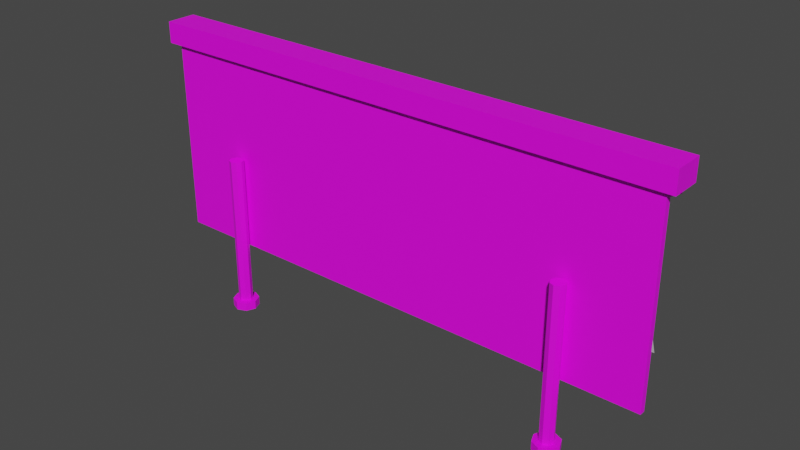# Source: Panel.blend  (saved by Blender 3.4.6; exported with 4.5.12 LTS)
import bpy
from mathutils import Matrix  # noqa: F401  (used for matrix-valued properties, if any)

bpy.ops.wm.read_factory_settings(use_empty=True)
scene = bpy.context.scene
scene.name = 'Scene'

# ---- collections
col_collection = bpy.data.collections.new('Collection'); scene.collection.children.link(col_collection)

# ---- images (referenced by path relative to the original .blend; pixels are not part of the script)
import os
ASSET_DIR = os.environ.get("B2B_ASSET_DIR", "")  # directory of the original .blend (textures are referenced by path, not embedded)
HERE = os.path.dirname(os.path.abspath(__file__))  # packed textures are extracted next to this script under _unpacked/

def load_image(name, relpath, width, height, colorspace="sRGB"):
    """Load a texture the original file referenced (path relative to the .blend, or extracted next to this script)."""
    p = next((c for c in (os.path.join(HERE, relpath), os.path.join(ASSET_DIR, relpath)) if relpath and os.path.exists(c)), "")
    if p:
        img = bpy.data.images.load(p, check_existing=True)
        img.name = name
    else:  # same state as the original file: an image datablock whose file is absent (Cycles renders it pink)
        img = bpy.data.images.new(name, width, height)
        img.source = "FILE"
        img.filepath = "//" + (relpath or name)
    img.colorspace_settings.name = colorspace
    return img
img_military_base_props_png = load_image('Military Base Props.png', 'Military Base Props.png', 1024, 1024, 'sRGB')

# ---- materials (node trees are filled in below, after node groups)
mat_base = bpy.data.materials.new('Base')
mat_base.alpha_threshold = 0.0
mat_base.use_transparent_shadow = False
mat_base.roughness = 0.5
mat_base.line_color = (0.0, 0.0, 0.0, 1.0)
mat_image = bpy.data.materials.new('Image')
mat_image.use_transparent_shadow = False

# ---- node groups
ng_auto_smooth = bpy.data.node_groups.new('Auto Smooth', 'GeometryNodeTree')
_s = ng_auto_smooth.interface.new_socket(name='Geometry', in_out='OUTPUT', socket_type='NodeSocketGeometry')
_s = ng_auto_smooth.interface.new_socket(name='Geometry', in_out='INPUT', socket_type='NodeSocketGeometry')
_s = ng_auto_smooth.interface.new_socket(name='Angle', in_out='INPUT', socket_type='NodeSocketFloat')
_s.subtype = 'ANGLE'
_s.min_value = 0.0
_s.max_value = 3.142
ng_auto_smooth.is_modifier = True
_N = ng_auto_smooth.nodes; _L = ng_auto_smooth.links
n0 = _N.new('NodeGroupOutput'); n0.name = 'Group Output'; n0.location = (480, -100)
n1 = _N.new('NodeGroupInput'); n1.name = 'Group Input'; n1.location = (-420, -300)
n2 = _N.new('NodeGroupInput'); n2.name = 'Group Input.001'; n2.location = (-60, -100)
n3 = _N.new('GeometryNodeSetShadeSmooth'); n3.name = 'Set Shade Smooth'; n3.location = (120, -100)
n3.domain = 'EDGE'
n4 = _N.new('GeometryNodeSetShadeSmooth'); n4.name = 'Set Shade Smooth.001'; n4.location = (300, -100)
n5 = _N.new('GeometryNodeInputMeshEdgeAngle'); n5.name = 'Edge Angle'; n5.location = (-420, -220)
n6 = _N.new('GeometryNodeInputEdgeSmooth'); n6.name = 'Is Edge Smooth'; n6.location = (-60, -160)
n7 = _N.new('GeometryNodeInputShadeSmooth'); n7.name = 'Is Face Smooth'; n7.location = (-240, -340)
n8 = _N.new('FunctionNodeBooleanMath'); n8.name = 'Boolean Math'; n8.location = (-60, -220)
n9 = _N.new('FunctionNodeCompare'); n9.name = 'Compare'; n9.location = (-240, -180)
n9.operation = 'LESS_EQUAL'
_L.new(n5.outputs[0], n9.inputs[0])
_L.new(n4.outputs[0], n0.inputs[0])
_L.new(n1.outputs[1], n9.inputs[1])
_L.new(n9.outputs[0], n8.inputs[0])
_L.new(n7.outputs[0], n8.inputs[1])
_L.new(n2.outputs[0], n3.inputs[0])
_L.new(n6.outputs[0], n3.inputs[1])
_L.new(n3.outputs[0], n4.inputs[0])
_L.new(n8.outputs[0], n3.inputs[2])
n0.is_active_output = True

# ---- material node trees
mat_base.use_nodes = True; mat_base.node_tree.nodes.clear()
_N = mat_base.node_tree.nodes; _L = mat_base.node_tree.links
n0 = _N.new('ShaderNodeOutputMaterial'); n0.name = 'Material Output'; n0.location = (300, 300)
n1 = _N.new('ShaderNodeBsdfPrincipled'); n1.name = 'Principled BSDF'; n1.location = (10, 300)
n1.distribution = 'GGX'
n1.subsurface_method = 'RANDOM_WALK_SKIN'
n1.inputs[3].default_value = 1.45
n1.inputs[27].default_value = (0.0, 0.0, 0.0, 1.0)
n1.inputs[28].default_value = 1.0
n2 = _N.new('ShaderNodeTexImage'); n2.name = 'Image Texture'; n2.location = (-280, 280)
n2.image = img_military_base_props_png
_L.new(n1.outputs[0], n0.inputs[0])
_L.new(n2.outputs[0], n1.inputs[0])
n0.is_active_output = True
mat_image.use_nodes = True; mat_image.node_tree.nodes.clear()
_N = mat_image.node_tree.nodes; _L = mat_image.node_tree.links
n0 = _N.new('ShaderNodeBsdfPrincipled'); n0.name = 'Principled BSDF'; n0.location = (10, 300)
n0.distribution = 'GGX'
n0.subsurface_method = 'RANDOM_WALK_SKIN'
n0.inputs[3].default_value = 1.45
n0.inputs[27].default_value = (0.0, 0.0, 0.0, 1.0)
n0.inputs[28].default_value = 1.0
n1 = _N.new('ShaderNodeOutputMaterial'); n1.name = 'Material Output'; n1.location = (300, 300)
_L.new(n0.outputs[0], n1.inputs[0])
n1.is_active_output = True

# ---- world
world_world = bpy.data.worlds.new('World'); scene.world = world_world
world_world.use_nodes = True; world_world.node_tree.nodes.clear()
_N = world_world.node_tree.nodes; _L = world_world.node_tree.links
n0 = _N.new('ShaderNodeOutputWorld'); n0.name = 'World Output'; n0.location = (300, 300)
n1 = _N.new('ShaderNodeBackground'); n1.name = 'Background'; n1.location = (10, 300)
n1.inputs[0].default_value = (0.05088, 0.05088, 0.05088, 1.0)
_L.new(n1.outputs[0], n0.inputs[0])
n0.is_active_output = True
world_world.color = (0.05088, 0.05088, 0.05088)
world_world.use_sun_shadow = False
world_world.sun_shadow_jitter_overblur = 0.0

# ---- meshes
me_panel = bpy.data.meshes.new('Panel')
me_panel.from_pydata([(-6.84, 0.2241, 1.757), (-6.84, 0.2241, 7.132), (-6.84, 0.3748, 1.757), (-6.84, 0.3748, 7.132), (6.84, 0.2241, 1.757), (6.84, 0.2241, 7.132), (6.84, 0.3748, 1.757), (6.84, 0.3748, 7.132), (-7.079, 0.08571, 6.854), (-7.079, 0.08571, 7.411), (-7.079, 0.882, 6.854), (-7.079, 0.882, 7.411), (7.079, 0.08571, 6.854), (7.079, 0.08571, 7.411), (7.079, 0.882, 6.854), (7.079, 0.882, 7.411), (-6.408, 0.6261, 6.899), (6.387, 0.7178, 6.882), (-6.384, 1.337, 2.256), (6.268, 1.77, 2.239), (-3.845, 0.6326, 6.879), (-1.283, 0.6381, 6.862), (1.283, 0.638, 6.863), (3.836, 0.6706, 6.872), (3.75, 1.651, 2.175), (1.262, 1.457, 2.07), (-1.278, 1.395, 2.073), (-3.828, 1.359, 2.187), (-6.387, 0.9321, 3.401), (-6.393, 0.636, 4.552), (-6.401, 0.5321, 5.72), (6.351, 0.7373, 5.687), (6.312, 0.954, 4.515), (6.281, 1.333, 3.376), (-3.84, 0.5436, 5.684), (-3.835, 0.6522, 4.501), (-3.83, 0.9523, 3.338), (-1.282, 0.5605, 5.632), (-1.281, 0.6789, 4.417), (-1.279, 0.986, 3.232), (1.281, 0.5662, 5.631), (1.273, 0.7083, 4.413), (1.265, 1.039, 3.229), (3.81, 0.6654, 5.664), (3.781, 0.8611, 4.477), (3.759, 1.223, 3.321), (-6.507, 0.7099, 6.868), (-6.507, 0.9297, 6.908), (-6.676, 0.6205, 6.538), (-6.676, 1.169, 6.414), (-6.283, 0.7099, 6.868), (-6.283, 0.9297, 6.908), (-6.113, 0.6205, 6.538), (-6.113, 1.169, 6.414), (-3.299, 0.7099, 6.868), (-3.299, 0.9297, 6.908), (-3.468, 0.6205, 6.538), (-3.468, 1.169, 6.414), (-3.075, 0.7099, 6.868), (-3.075, 0.9297, 6.908), (-2.906, 0.6205, 6.538), (-2.906, 1.169, 6.414), (-0.09079, 0.7099, 6.868), (-0.09079, 0.9297, 6.908), (-0.2604, 0.6205, 6.538), (-0.2604, 1.169, 6.414), (0.1327, 0.7099, 6.868), (0.1327, 0.9297, 6.908), (0.3023, 0.6205, 6.538), (0.3023, 1.169, 6.414), (3.117, 0.7099, 6.868), (3.117, 0.9297, 6.908), (2.947, 0.6205, 6.538), (2.947, 1.169, 6.414), (3.341, 0.7099, 6.868), (3.341, 0.9297, 6.908), (3.51, 0.6205, 6.538), (3.51, 1.169, 6.414), (6.325, 0.7099, 6.868), (6.325, 0.9297, 6.908), (6.155, 0.6205, 6.538), (6.155, 1.169, 6.414), (6.548, 0.7099, 6.868), (6.548, 0.9297, 6.908), (6.718, 0.6205, 6.538), (6.718, 1.169, 6.414), (4.806, 0.3434, 0.0), (4.806, 0.3434, 0.2201), (5.049, 0.2428, 0.0), (5.049, 0.2428, 0.2201), (5.15, 0.0, 0.0), (5.15, 0.0, 0.2201), (5.049, -0.2428, 0.0), (5.049, -0.2428, 0.2201), (4.806, -0.3434, 0.0), (4.806, -0.3434, 0.2201), (4.563, -0.2428, 0.0), (4.563, -0.2428, 0.2201), (4.463, 0.0, 0.0), (4.463, 0.0, 0.2201), (4.563, 0.2428, 0.0), (4.563, 0.2428, 0.2201), (4.937, 0.1309, 0.2201), (4.806, 0.1851, 0.2201), (4.991, 0.0, 0.2201), (4.937, -0.1309, 0.2201), (4.806, -0.1851, 0.2201), (4.675, -0.1309, 0.2201), (4.621, 0.0, 0.2201), (4.675, 0.1309, 0.2201), (4.937, 0.1309, 4.254), (4.806, 0.1851, 4.254), (4.991, 0.0, 4.254), (4.937, -0.1309, 4.254), (4.806, -0.1851, 4.254), (4.675, -0.1309, 4.254), (4.621, 0.0, 4.254), (4.675, 0.1309, 4.254), (-4.806, 0.3434, 0.0), (-4.806, 0.3434, 0.2201), (-4.563, 0.2428, 0.0), (-4.563, 0.2428, 0.2201), (-4.463, 0.0, 0.0), (-4.463, 0.0, 0.2201), (-4.563, -0.2428, 0.0), (-4.563, -0.2428, 0.2201), (-4.806, -0.3434, 0.0), (-4.806, -0.3434, 0.2201), (-5.049, -0.2428, 0.0), (-5.049, -0.2428, 0.2201), (-5.15, 0.0, 0.0), (-5.15, 0.0, 0.2201), (-5.049, 0.2428, 0.0), (-5.049, 0.2428, 0.2201), (-4.675, 0.1309, 0.2201), (-4.806, 0.1851, 0.2201), (-4.621, 0.0, 0.2201), (-4.675, -0.1309, 0.2201), (-4.806, -0.1851, 0.2201), (-4.937, -0.1309, 0.2201), (-4.991, 0.0, 0.2201), (-4.937, 0.1309, 0.2201), (-4.675, 0.1309, 4.254), (-4.806, 0.1851, 4.254), (-4.621, 0.0, 4.254), (-4.675, -0.1309, 4.254), (-4.806, -0.1851, 4.254), (-4.937, -0.1309, 4.254), (-4.991, 0.0, 4.254), (-4.937, 0.1309, 4.254)], [], [(0, 1, 3, 2), (2, 3, 7, 6), (6, 7, 5, 4), (4, 5, 1, 0), (2, 6, 4, 0), (7, 3, 1, 5), (8, 9, 11, 10), (10, 11, 15, 14), (14, 15, 13, 12), (12, 13, 9, 8), (10, 14, 12, 8), (15, 11, 9, 13), (45, 33, 19, 24), (28, 36, 27, 18), (36, 39, 26, 27), (39, 42, 25, 26), (42, 45, 24, 25), (22, 23, 43, 40), (40, 43, 44, 41), (41, 44, 45, 42), (21, 22, 40, 37), (37, 40, 41, 38), (38, 41, 42, 39), (20, 21, 37, 34), (34, 37, 38, 35), (35, 38, 39, 36), (16, 20, 34, 30), (30, 34, 35, 29), (29, 35, 36, 28), (23, 17, 31, 43), (43, 31, 32, 44), (44, 32, 33, 45), (46, 47, 49, 48), (48, 49, 53, 52), (52, 53, 51, 50), (50, 51, 47, 46), (48, 52, 50, 46), (53, 49, 47, 51), (54, 55, 57, 56), (56, 57, 61, 60), (60, 61, 59, 58), (58, 59, 55, 54), (56, 60, 58, 54), (61, 57, 55, 59), (62, 63, 65, 64), (64, 65, 69, 68), (68, 69, 67, 66), (66, 67, 63, 62), (64, 68, 66, 62), (69, 65, 63, 67), (70, 71, 73, 72), (72, 73, 77, 76), (76, 77, 75, 74), (74, 75, 71, 70), (72, 76, 74, 70), (77, 73, 71, 75), (78, 79, 81, 80), (80, 81, 85, 84), (84, 85, 83, 82), (82, 83, 79, 78), (80, 84, 82, 78), (85, 81, 79, 83), (86, 87, 89, 88), (88, 89, 91, 90), (90, 91, 93, 92), (92, 93, 95, 94), (94, 95, 97, 96), (96, 97, 99, 98), (101, 99, 108, 109), (98, 99, 101, 100), (100, 101, 87, 86), (86, 88, 90, 92, 94, 96, 98, 100), (103, 109, 117, 111), (91, 89, 102, 104), (97, 95, 106, 107), (87, 101, 109, 103), (89, 87, 103, 102), (93, 91, 104, 105), (99, 97, 107, 108), (95, 93, 105, 106), (110, 111, 117, 116, 115, 114, 113, 112), (108, 107, 115, 116), (106, 105, 113, 114), (104, 102, 110, 112), (109, 108, 116, 117), (107, 106, 114, 115), (105, 104, 112, 113), (102, 103, 111, 110), (118, 119, 121, 120), (120, 121, 123, 122), (122, 123, 125, 124), (124, 125, 127, 126), (126, 127, 129, 128), (128, 129, 131, 130), (133, 131, 140, 141), (130, 131, 133, 132), (132, 133, 119, 118), (118, 120, 122, 124, 126, 128, 130, 132), (135, 141, 149, 143), (123, 121, 134, 136), (129, 127, 138, 139), (119, 133, 141, 135), (121, 119, 135, 134), (125, 123, 136, 137), (131, 129, 139, 140), (127, 125, 137, 138), (142, 143, 149, 148, 147, 146, 145, 144), (140, 139, 147, 148), (138, 137, 145, 146), (136, 134, 142, 144), (141, 140, 148, 149), (139, 138, 146, 147), (137, 136, 144, 145), (134, 135, 143, 142)])
me_panel.polygons.foreach_set('use_smooth', [True] * 114)
me_panel.polygons.foreach_set('material_index', [0, 0, 0, 0, 0, 0, 0, 0, 0, 0, 0, 0, 1, 1, 1, 1, 1, 1, 1, 1, 1, 1, 1, 1, 1, 1, 1, 1, 1, 1, 1, 1, 0, 0, 0, 0, 0, 0, 0, 0, 0, 0, 0, 0, 0, 0, 0, 0, 0, 0, 0, 0, 0, 0, 0, 0, 0, 0, 0, 0, 0, 0, 0, 0, 0, 0, 0, 0, 0, 0, 0, 0, 0, 0, 0, 0, 0, 0, 0, 0, 0, 0, 0, 0, 0, 0, 0, 0, 0, 0, 0, 0, 0, 0, 0, 0, 0, 0, 0, 0, 0, 0, 0, 0, 0, 0, 0, 0, 0, 0, 0, 0, 0, 0])
_uv = me_panel.uv_layers.new(name='UVMap')
_uv.uv.foreach_set('vector', [0.2617, 0.9668, 0.2617, 0.9668, 0.2617, 0.9668, 0.2617, 0.9668, 0.2617, 0.9668, 0.2617, 0.9668, 0.2617, 0.9668, 0.2617, 0.9668, 0.2617, 0.9668, 0.2617, 0.9668, 0.2617, 0.9668, 0.2617, 0.9668, 0.2617, 0.9668, 0.2617, 0.9668, 0.2617, 0.9668, 0.2617, 0.9668, 0.2617, 0.9668, 0.2617, 0.9668, 0.2617, 0.9668, 0.2617, 0.9668, 0.2617, 0.9668, 0.2617, 0.9668, 0.2617, 0.9668, 0.2617, 0.9668, 0.05078, 0.9687, 0.05078, 0.9687, 0.05078, 0.9687, 0.05078, 0.9687, 0.05078, 0.9687, 0.05078, 0.9687, 0.05078, 0.9687, 0.05078, 0.9687, 0.05078, 0.9687, 0.05078, 0.9687, 0.05078, 0.9687, 0.05078, 0.9687, 0.05078, 0.9687, 0.05078, 0.9687, 0.05078, 0.9687, 0.05078, 0.9687, 0.05078, 0.9687, 0.05078, 0.9687, 0.05078, 0.9687, 0.05078, 0.9687, 0.05078, 0.9687, 0.05078, 0.9687, 0.05078, 0.9687, 0.05078, 0.9687, 0.2054, 0.2589, 0.008281, 0.2704, 0.009273, 0.03485, 0.2061, 0.02163, 0.9984, 0.2756, 0.7985, 0.2625, 0.7984, 0.02409, 0.9982, 0.0385, 0.7985, 0.2625, 0.5992, 0.2405, 0.5991, 0.0005197, 0.7984, 0.02409, 0.5992, 0.2405, 0.4003, 0.2398, 0.4005, 0.0, 0.5991, 0.0005197, 0.4003, 0.2398, 0.2054, 0.2589, 0.2061, 0.02163, 0.4005, 0.0, 0.3989, 0.9924, 0.1994, 0.9944, 0.2014, 0.7442, 0.3991, 0.7374, 0.3991, 0.7374, 0.2014, 0.7442, 0.2036, 0.4983, 0.3997, 0.4852, 0.3997, 0.4852, 0.2036, 0.4983, 0.2054, 0.2589, 0.4003, 0.2398, 0.5994, 0.9923, 0.3989, 0.9924, 0.3991, 0.7374, 0.5994, 0.7375, 0.5994, 0.7375, 0.3991, 0.7374, 0.3997, 0.4852, 0.5993, 0.4859, 0.5993, 0.4859, 0.3997, 0.4852, 0.4003, 0.2398, 0.5992, 0.2405, 0.7997, 0.9958, 0.5994, 0.9923, 0.5994, 0.7375, 0.7993, 0.7483, 0.7993, 0.7483, 0.5994, 0.7375, 0.5993, 0.4859, 0.7989, 0.5032, 0.7989, 0.5032, 0.5993, 0.4859, 0.5992, 0.2405, 0.7985, 0.2625, 1.0, 1.0, 0.7997, 0.9958, 0.7993, 0.7483, 0.9994, 0.7558, 0.9994, 0.7558, 0.7993, 0.7483, 0.7989, 0.5032, 0.9988, 0.5138, 0.9988, 0.5138, 0.7989, 0.5032, 0.7985, 0.2625, 0.9984, 0.2756, 0.1994, 0.9944, 0.0, 0.9964, 0.00282, 0.7488, 0.2014, 0.7442, 0.2014, 0.7442, 0.00282, 0.7488, 0.005855, 0.5062, 0.2036, 0.4983, 0.2036, 0.4983, 0.005855, 0.5062, 0.008281, 0.2704, 0.2054, 0.2589, 0.2832, 0.9473, 0.2832, 0.9473, 0.2832, 0.9473, 0.2832, 0.9473, 0.2832, 0.9473, 0.2832, 0.9473, 0.2832, 0.9473, 0.2832, 0.9473, 0.2832, 0.9473, 0.2832, 0.9473, 0.2832, 0.9473, 0.2832, 0.9473, 0.2832, 0.9473, 0.2832, 0.9473, 0.2832, 0.9473, 0.2832, 0.9473, 0.2832, 0.9473, 0.2832, 0.9473, 0.2832, 0.9473, 0.2832, 0.9473, 0.2832, 0.9473, 0.2832, 0.9473, 0.2832, 0.9473, 0.2832, 0.9473, 0.2832, 0.9473, 0.2832, 0.9473, 0.2832, 0.9473, 0.2832, 0.9473, 0.2832, 0.9473, 0.2832, 0.9473, 0.2832, 0.9473, 0.2832, 0.9473, 0.2832, 0.9473, 0.2832, 0.9473, 0.2832, 0.9473, 0.2832, 0.9473, 0.2832, 0.9473, 0.2832, 0.9473, 0.2832, 0.9473, 0.2832, 0.9473, 0.2832, 0.9473, 0.2832, 0.9473, 0.2832, 0.9473, 0.2832, 0.9473, 0.2832, 0.9473, 0.2832, 0.9473, 0.2832, 0.9473, 0.2832, 0.9473, 0.2832, 0.9473, 0.2832, 0.9473, 0.2832, 0.9473, 0.2832, 0.9473, 0.2832, 0.9473, 0.2832, 0.9473, 0.2832, 0.9473, 0.2832, 0.9473, 0.2832, 0.9473, 0.2832, 0.9473, 0.2832, 0.9473, 0.2832, 0.9473, 0.2832, 0.9473, 0.2832, 0.9473, 0.2832, 0.9473, 0.2832, 0.9473, 0.2832, 0.9473, 0.2832, 0.9473, 0.2832, 0.9473, 0.2832, 0.9473, 0.2832, 0.9473, 0.2832, 0.9473, 0.2832, 0.9473, 0.2832, 0.9473, 0.2832, 0.9473, 0.2832, 0.9473, 0.2832, 0.9473, 0.2832, 0.9473, 0.2832, 0.9473, 0.2832, 0.9473, 0.2832, 0.9473, 0.2832, 0.9473, 0.2832, 0.9473, 0.2832, 0.9473, 0.2832, 0.9473, 0.2832, 0.9473, 0.2832, 0.9473, 0.2832, 0.9473, 0.2832, 0.9473, 0.2832, 0.9473, 0.2832, 0.9473, 0.2832, 0.9473, 0.2832, 0.9473, 0.2832, 0.9473, 0.2832, 0.9473, 0.2832, 0.9473, 0.2832, 0.9473, 0.2832, 0.9473, 0.2832, 0.9473, 0.2832, 0.9473, 0.2832, 0.9473, 0.2832, 0.9473, 0.2832, 0.9473, 0.2832, 0.9473, 0.2832, 0.9473, 0.2832, 0.9473, 0.2832, 0.9473, 0.2832, 0.9473, 0.2832, 0.9473, 0.2832, 0.9473, 0.2832, 0.9473, 0.2832, 0.9473, 0.2832, 0.9473, 0.2832, 0.9473, 0.2832, 0.9473, 0.2832, 0.9473, 0.2832, 0.9473, 0.2832, 0.9473, 0.2832, 0.9473, 0.2832, 0.9473, 0.2832, 0.9473, 0.2832, 0.9473, 0.03125, 0.2687, 0.03125, 0.2687, 0.03125, 0.2687, 0.03125, 0.2687, 0.03125, 0.2687, 0.03125, 0.2687, 0.03125, 0.2687, 0.03125, 0.2687, 0.03125, 0.2687, 0.03125, 0.2687, 0.03125, 0.2687, 0.03125, 0.2687, 0.03125, 0.2687, 0.03125, 0.2687, 0.03125, 0.2687, 0.03125, 0.2687, 0.03125, 0.2687, 0.03125, 0.2687, 0.03125, 0.2687, 0.03125, 0.2687, 0.03125, 0.2687, 0.03125, 0.2687, 0.03125, 0.2687, 0.03125, 0.2687, 0.03125, 0.2687, 0.03125, 0.2687, 0.03125, 0.2687, 0.03125, 0.2687, 0.03125, 0.2687, 0.03125, 0.2687, 0.03125, 0.2687, 0.03125, 0.2687, 0.03125, 0.2687, 0.03125, 0.2687, 0.03125, 0.2687, 0.03125, 0.2687, 0.03125, 0.2687, 0.03125, 0.2687, 0.03125, 0.2687, 0.03125, 0.2687, 0.03125, 0.2687, 0.03125, 0.2687, 0.03125, 0.2687, 0.03125, 0.2687, 0.03125, 0.2687, 0.03125, 0.2687, 0.03125, 0.2687, 0.03125, 0.2687, 0.03125, 0.2687, 0.03125, 0.2687, 0.03125, 0.2687, 0.03125, 0.2687, 0.03125, 0.2687, 0.03125, 0.2687, 0.03125, 0.2687, 0.03125, 0.2687, 0.03125, 0.2687, 0.03125, 0.2687, 0.03125, 0.2687, 0.03125, 0.2687, 0.03125, 0.2687, 0.03125, 0.2687, 0.03125, 0.2687, 0.03125, 0.2687, 0.03125, 0.2687, 0.03125, 0.2687, 0.03125, 0.2687, 0.03125, 0.2687, 0.03125, 0.2687, 0.03125, 0.2687, 0.03125, 0.2687, 0.03125, 0.2687, 0.03125, 0.2687, 0.03125, 0.2687, 0.03125, 0.2687, 0.03125, 0.2687, 0.03125, 0.2687, 0.03125, 0.2687, 0.03125, 0.2687, 0.03125, 0.2687, 0.03125, 0.2687, 0.03125, 0.2687, 0.03125, 0.2687, 0.03125, 0.2687, 0.03125, 0.2687, 0.03125, 0.2687, 0.03125, 0.2687, 0.03125, 0.2687, 0.03125, 0.2687, 0.03125, 0.2687, 0.03125, 0.2687, 0.03125, 0.2687, 0.03125, 0.2687, 0.03125, 0.2687, 0.03125, 0.2687, 0.03125, 0.2687, 0.03125, 0.2687, 0.03125, 0.2687, 0.03125, 0.2687, 0.03125, 0.2687, 0.03125, 0.2687, 0.03125, 0.2687, 0.03125, 0.2687, 0.03125, 0.2687, 0.03125, 0.2687, 0.03125, 0.2687, 0.03125, 0.2687, 0.03125, 0.2687, 0.03125, 0.2687, 0.03125, 0.2687, 0.03125, 0.2687, 0.03125, 0.2687, 0.03125, 0.2687, 0.03125, 0.2687, 0.03125, 0.2687, 0.03125, 0.2687, 0.03125, 0.2687, 0.03125, 0.2687, 0.03125, 0.2687, 0.03125, 0.2687, 0.03125, 0.2687, 0.03125, 0.2687, 0.03125, 0.2687, 0.03125, 0.2687, 0.03125, 0.2687, 0.03125, 0.2687, 0.03125, 0.2687, 0.03125, 0.2687, 0.03125, 0.2687, 0.03125, 0.2687, 0.03125, 0.2687, 0.03125, 0.2687, 0.03125, 0.2687, 0.03125, 0.2687, 0.03125, 0.2687, 0.03125, 0.2687, 0.03125, 0.2687, 0.03125, 0.2687, 0.03125, 0.2687, 0.03125, 0.2687, 0.03125, 0.2687, 0.03125, 0.2687, 0.03125, 0.2687, 0.03125, 0.2687, 0.03125, 0.2687, 0.03125, 0.2687, 0.03125, 0.2687, 0.03125, 0.2687, 0.03125, 0.2687, 0.03125, 0.2687, 0.03125, 0.2687, 0.03125, 0.2687, 0.03125, 0.2687, 0.03125, 0.2687, 0.03125, 0.2687, 0.03125, 0.2687, 0.03125, 0.2687, 0.03125, 0.2687, 0.03125, 0.2687, 0.03125, 0.2687, 0.03125, 0.2687, 0.03125, 0.2687, 0.03125, 0.2687, 0.03125, 0.2687, 0.03125, 0.2687, 0.03125, 0.2687, 0.03125, 0.2687, 0.03125, 0.2687, 0.03125, 0.2687, 0.03125, 0.2687, 0.03125, 0.2687, 0.03125, 0.2687, 0.03125, 0.2687, 0.03125, 0.2687, 0.03125, 0.2687, 0.03125, 0.2687, 0.03125, 0.2687, 0.03125, 0.2687, 0.03125, 0.2687, 0.03125, 0.2687, 0.03125, 0.2687, 0.03125, 0.2687, 0.03125, 0.2687, 0.03125, 0.2687, 0.03125, 0.2687, 0.03125, 0.2687, 0.03125, 0.2687, 0.03125, 0.2687, 0.03125, 0.2687, 0.03125, 0.2687, 0.03125, 0.2687, 0.03125, 0.2687, 0.03125, 0.2687, 0.03125, 0.2687, 0.03125, 0.2687, 0.03125, 0.2687, 0.03125, 0.2687, 0.03125, 0.2687, 0.03125, 0.2687, 0.03125, 0.2687, 0.03125, 0.2687, 0.03125, 0.2687, 0.03125, 0.2687, 0.03125, 0.2687, 0.03125, 0.2687, 0.03125, 0.2687, 0.03125, 0.2687, 0.03125, 0.2687, 0.03125, 0.2687, 0.03125, 0.2687, 0.03125, 0.2687, 0.03125, 0.2687, 0.03125, 0.2687, 0.03125, 0.2687, 0.03125, 0.2687, 0.03125, 0.2687, 0.03125, 0.2687, 0.03125, 0.2687, 0.03125, 0.2687, 0.03125, 0.2687, 0.03125, 0.2687, 0.03125, 0.2687, 0.03125, 0.2687, 0.03125, 0.2687])
me_panel.materials.append(mat_base)
me_panel.materials.append(mat_image)
me_panel.update()

# ---- objects
ob_panel = bpy.data.objects.new('Panel', me_panel)

# ---- transforms, parenting, visibility, modifiers, constraints
ob_panel.location = (0.0, 0.0, 0.0)
_m = ob_panel.modifiers.new('Auto Smooth', 'NODES')
_m.node_group = ng_auto_smooth
_gi = [s.identifier for s in ng_auto_smooth.interface.items_tree if s.item_type == 'SOCKET' and s.in_out == 'INPUT']
_m[_gi[1]] = 0.5236  # Angle

# ---- collection membership
col_collection.objects.link(ob_panel)

# ---- scene / render settings (as saved in the file)
scene.frame_start = 1; scene.frame_end = 250; scene.frame_set(1)
scene.render.engine = 'BLENDER_EEVEE_NEXT'
scene.cycles.sampling_pattern = 'TABULATED_SOBOL'
scene.cycles.use_light_tree = False
scene.view_settings.view_transform = 'Filmic'
bpy.context.view_layer.update()

# ---- added for rendering (the .blend has no active camera and no usable light): camera, sun
cam_auto = bpy.data.cameras.new('AutoCamera')
cam_auto.lens = 50.0
cam_auto.sensor_width = 36.0
cam_auto.clip_end = 1000.0
ob_auto_camera = bpy.data.objects.new('AutoCamera', cam_auto)
scene.collection.objects.link(ob_auto_camera)
ob_auto_camera.location = (14.914, -17.1835, 15.6365)
ob_auto_camera.rotation_euler = (1.09748, -7.21219e-08, 0.694738)
scene.camera = ob_auto_camera
light_auto_sun = bpy.data.lights.new('AutoSun', 'SUN')
light_auto_sun.energy = 3.0
light_auto_sun.angle = 0.0523599
ob_auto_sun = bpy.data.objects.new('AutoSun', light_auto_sun)
scene.collection.objects.link(ob_auto_sun)
ob_auto_sun.rotation_euler = (0.872665, 0.174533, 0.523599)
bpy.context.view_layer.update()
